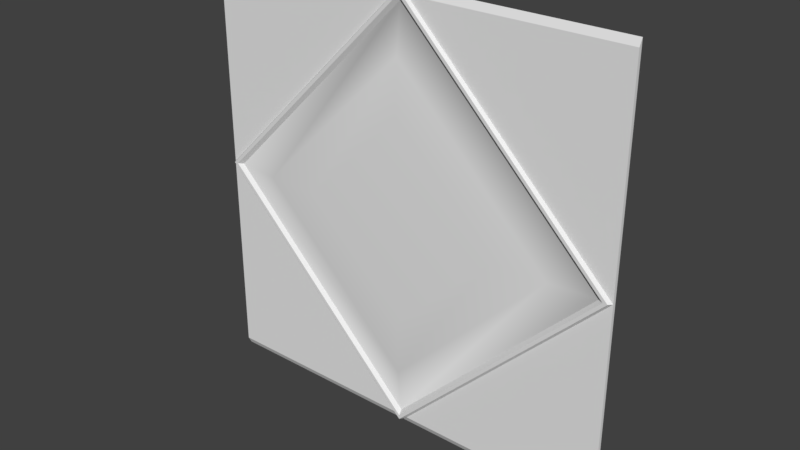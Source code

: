 # Source: sec1_3.blend  (saved by Blender 2.78.0; exported with 4.5.12 LTS)
import bpy
from mathutils import Matrix  # noqa: F401  (used for matrix-valued properties, if any)

bpy.ops.wm.read_factory_settings(use_empty=True)
scene = bpy.context.scene
scene.name = 'Scene'

# ---- collections
col_collection_1 = bpy.data.collections.new('Collection 1'); scene.collection.children.link(col_collection_1)

# ---- materials (node trees are filled in below, after node groups)
mat_sec1_3 = bpy.data.materials.new('sec1_3')
mat_sec1_3.alpha_threshold = 0.0
mat_sec1_3.use_transparent_shadow = False
mat_sec1_3.roughness = 0.5

# ---- material node trees

# ---- world
world_world = bpy.data.worlds.new('World'); scene.world = world_world
world_world.color = (0.05088, 0.05088, 0.05088)
world_world.use_sun_shadow = False
world_world.sun_shadow_jitter_overblur = 0.0
world_world.cycles.sampling_method = 'MANUAL'

# ---- meshes
me_sec1_3 = bpy.data.meshes.new('sec1_3')
me_sec1_3.from_pydata([(-1.28, 1.28, -1.28), (1.28, 1.28, -1.28), (-1.28, 1.28, 1.28), (1.28, 1.28, 1.28), (1.261, 1.24, 1.264e-07), (-0.005907, 1.24, 1.267), (-1.265, 1.24, 0.008147), (0.002241, 1.24, -1.233), (1.235, 1.24, 1.231e-07), (-0.005907, 1.24, 1.241), (-1.239, 1.24, 0.008147), (0.002241, 1.24, -1.259), (0.00224, 1.28, -1.28), (1.28, 1.26, -3.576e-07), (-0.005907, 1.28, 1.28), (-1.28, 1.26, 0.008147), (0.6046, 1.22, 5.694e-08), (-0.005907, 1.22, 0.6105), (-0.6083, 1.22, 0.008147), (0.002241, 1.22, -0.6024), (1.205, 1.26, 1.192e-07), (-0.005907, 1.26, 1.211), (-1.208, 1.26, 0.008147), (0.002241, 1.26, -1.203), (0.9279, 1.23, 8.419e-08), (-0.005907, 1.23, 0.9338), (-0.9316, 1.23, 0.008147), (0.002241, 1.23, -0.9257), (0.03422, 1.26, 1.24), (-0.005907, 1.241, 1.24), (-0.04592, 1.26, 1.24), (-0.007062, 1.24, 1.24), (-1.28, 1.26, 1.24), (0.02134, 1.24, 1.24), (1.28, 1.26, 1.24), (-0.004752, 1.24, 1.24), (-0.03316, 1.24, 1.24), (-1.28, 1.26, -1.24), (-0.0169, 1.24, -1.24), (0.002241, 1.24, -1.24), (-0.03755, 1.26, -1.24), (1.28, 1.26, -1.24), (0.02138, 1.24, -1.24), (0.04215, 1.26, -1.24)], [], [(0, 12, 40, 37), (4, 13, 28, 33), (11, 12, 43, 42), (19, 16, 17, 18), (4, 33, 35, 8), (5, 36, 31, 9), (6, 38, 39, 7, 10), (11, 42, 39), (6, 36, 30, 15), (13, 43, 41), (15, 40, 38, 6), (15, 30, 32), (14, 28, 34, 3), (8, 35, 29, 21, 20), (9, 31, 29), (10, 7, 23, 22), (7, 8, 20, 23), (25, 24, 20, 21), (26, 25, 21, 22), (27, 26, 22, 23), (24, 27, 23, 20), (17, 16, 24, 25), (18, 17, 25, 26), (19, 18, 26, 27), (16, 19, 27, 24), (29, 31, 10, 22, 21), (35, 33, 5, 9), (32, 30, 14, 2), (33, 28, 14, 5), (30, 36, 5, 14), (31, 36, 6, 10), (34, 28, 13), (29, 35, 9), (38, 40, 12, 11), (37, 40, 15), (39, 42, 4, 8, 7), (42, 43, 13, 4), (41, 43, 12, 1), (39, 38, 11), (34, 13, 41, 1, 3), (37, 15, 32, 2, 0)])
me_sec1_3.polygons.foreach_set('use_smooth', [0, 0, 0, 1, 0, 0, 0, 0, 0, 0, 0, 0, 0, 0, 0, 0, 0, 1, 1, 1, 1, 1, 1, 1, 1, 0, 0, 0, 0, 0, 0, 0, 0, 0, 0, 0, 0, 0, 0, 0, 0])
_uv = me_sec1_3.uv_layers.new(name='UVMap')
_uv.uv.foreach_set('vector', [0.0, 0.0, 0.5009, 0.0, 0.4853, 0.01562, 0.0, 0.01562, 0.9927, 0.5, 1.0, 0.5, 0.5134, 0.9844, 0.5083, 0.9844, 0.5009, 0.008141, 0.5009, 0.0, 0.5165, 0.01562, 0.5084, 0.01562, 0.5009, 0.2647, 0.7362, 0.5, 0.4977, 0.7385, 0.2624, 0.5032, 0.992, 0.4961, 0.9886, 0.4995, 0.9885, 0.4995, 0.9919, 0.4961, 0.9885, 0.4996, 0.9884, 0.4995, 0.9885, 0.4995, 0.9885, 0.4995, 0.985, 0.4961, 0.9884, 0.4926, 0.9885, 0.4926, 0.9885, 0.4927, 0.985, 0.4961, 0.9885, 0.4926, 0.9886, 0.4926, 0.9885, 0.4926, 0.005834, 0.5032, 0.487, 0.9844, 0.4821, 0.9844, 0.0, 0.5032, 1.0, 0.5, 0.5165, 0.01562, 1.0, 0.01562, 0.0, 0.5032, 0.4853, 0.01562, 0.4934, 0.01562, 0.005834, 0.5032, 0.0, 0.5032, 0.4821, 0.9844, 0.0, 0.9844, 0.4977, 1.0, 0.5134, 0.9844, 1.0, 0.9844, 1.0, 1.0, 0.9825, 0.5009, 0.9767, 0.5067, 0.9767, 0.5067, 0.9767, 0.5066, 0.9824, 0.5009, 0.9767, 0.5067, 0.9767, 0.5067, 0.9767, 0.5067, 0.9709, 0.501, 0.9767, 0.4952, 0.9767, 0.4953, 0.9711, 0.501, 0.9767, 0.4952, 0.9825, 0.5009, 0.9824, 0.5009, 0.9767, 0.4953, 0.4977, 0.8648, 0.8625, 0.5, 0.9706, 0.5, 0.4977, 0.9729, 0.1361, 0.5032, 0.4977, 0.8648, 0.4977, 0.9729, 0.02793, 0.5032, 0.5009, 0.1384, 0.1361, 0.5032, 0.02793, 0.5032, 0.5009, 0.03024, 0.8625, 0.5, 0.5009, 0.1384, 0.5009, 0.03024, 0.9706, 0.5, 0.4977, 0.7385, 0.7362, 0.5, 0.8625, 0.5, 0.4977, 0.8648, 0.2624, 0.5032, 0.4977, 0.7385, 0.4977, 0.8648, 0.1361, 0.5032, 0.5009, 0.2647, 0.2624, 0.5032, 0.1361, 0.5032, 0.5009, 0.1384, 0.7362, 0.5, 0.5009, 0.2647, 0.5009, 0.1384, 0.8625, 0.5, 0.9767, 0.5067, 0.9767, 0.5067, 0.9709, 0.501, 0.9711, 0.501, 0.9767, 0.5066, 0.9885, 0.4995, 0.9886, 0.4995, 0.9885, 0.4996, 0.9885, 0.4995, 0.0, 0.9844, 0.4821, 0.9844, 0.4977, 1.0, 0.0, 1.0, 0.5083, 0.9844, 0.5134, 0.9844, 0.4977, 1.0, 0.4977, 0.995, 0.4821, 0.9844, 0.487, 0.9844, 0.4977, 0.995, 0.4977, 1.0, 0.9885, 0.4995, 0.9884, 0.4995, 0.985, 0.4961, 0.985, 0.4961, 1.0, 0.9844, 0.5134, 0.9844, 1.0, 0.5, 0.9767, 0.5067, 0.9767, 0.5067, 0.9767, 0.5067, 0.4934, 0.01562, 0.4853, 0.01562, 0.5009, 0.0, 0.5009, 0.008141, 0.0, 0.01562, 0.4853, 0.01562, 0.0, 0.5032, 0.9885, 0.4926, 0.9886, 0.4926, 0.992, 0.4961, 0.9919, 0.4961, 0.9885, 0.4927, 0.5084, 0.01562, 0.5165, 0.01562, 1.0, 0.5, 0.9927, 0.5, 1.0, 0.01562, 0.5165, 0.01562, 0.5009, 0.0, 1.0, 0.0, 0.9885, 0.4926, 0.9884, 0.4926, 0.9885, 0.4926, 1.0, 0.9844, 1.0, 0.5, 1.0, 0.01562, 1.0, 0.0, 1.0, 1.0, 0.0, 0.01562, 0.0, 0.5032, 0.0, 0.9844, 0.0, 1.0, 0.0, 0.0])
me_sec1_3.materials.append(mat_sec1_3)
me_sec1_3.use_remesh_preserve_volume = False
me_sec1_3.use_remesh_preserve_attributes = False
me_sec1_3.use_mirror_vertex_groups = False
me_sec1_3.update()

# ---- objects
ob_sec1_3_mesh = bpy.data.objects.new('sec1_3_mesh', me_sec1_3)

# ---- transforms, parenting, visibility, modifiers, constraints
ob_sec1_3_mesh.location = (0.0, 0.0, 0.0)
ob_sec1_3_mesh.lineart.crease_threshold = 0.0

# ---- collection membership
col_collection_1.objects.link(ob_sec1_3_mesh)

# ---- scene / render settings (as saved in the file)
scene.frame_start = 1; scene.frame_end = 2; scene.frame_set(1)
scene.render.engine = 'BLENDER_EEVEE_NEXT'
scene.render.resolution_percentage = 50
scene.render.dither_intensity = 0.0
scene.cycles.use_denoising = False
scene.cycles.samples = 128
scene.cycles.sampling_pattern = 'TABULATED_SOBOL'
scene.cycles.light_sampling_threshold = 0.0
scene.cycles.use_adaptive_sampling = False
scene.cycles.use_light_tree = False
scene.cycles.blur_glossy = 0.0
scene.cycles.sample_clamp_indirect = 0.0
scene.view_settings.view_transform = 'Standard'
bpy.context.view_layer.update()

# ---- added for rendering (the .blend has no active camera and no usable light): camera, sun
cam_auto = bpy.data.cameras.new('AutoCamera')
cam_auto.lens = 50.0
cam_auto.sensor_width = 36.0
cam_auto.clip_end = 1000.0
ob_auto_camera = bpy.data.objects.new('AutoCamera', cam_auto)
scene.collection.objects.link(ob_auto_camera)
ob_auto_camera.location = (3.35013, -2.77016, 2.6801)
ob_auto_camera.rotation_euler = (1.09748, -7.21219e-08, 0.694738)
scene.camera = ob_auto_camera
light_auto_sun = bpy.data.lights.new('AutoSun', 'SUN')
light_auto_sun.energy = 3.0
light_auto_sun.angle = 0.0523599
ob_auto_sun = bpy.data.objects.new('AutoSun', light_auto_sun)
scene.collection.objects.link(ob_auto_sun)
ob_auto_sun.rotation_euler = (0.872665, 0.174533, 0.523599)
bpy.context.view_layer.update()
